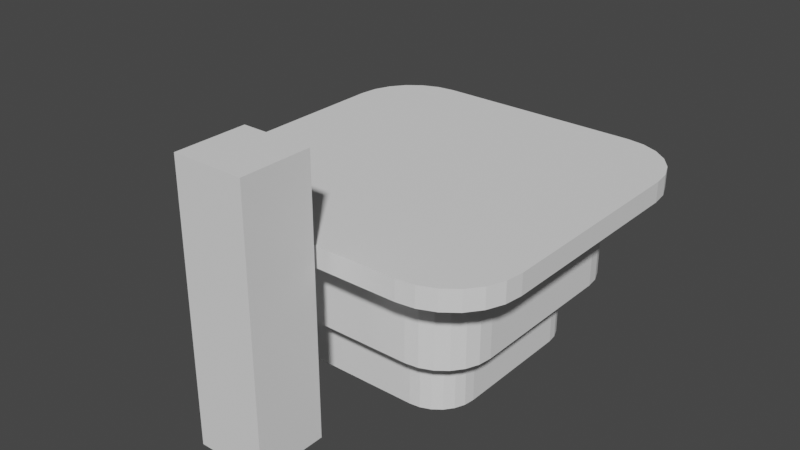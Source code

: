 # Source: cantina_sabacc_table.blend  (saved by Blender 3.6.11; exported with 4.5.12 LTS)
import bpy
from mathutils import Matrix  # noqa: F401  (used for matrix-valued properties, if any)

bpy.ops.wm.read_factory_settings(use_empty=True)
scene = bpy.context.scene
scene.name = 'Scene'

# ---- collections
col_collection = bpy.data.collections.new('Collection'); scene.collection.children.link(col_collection)

# ---- world
world_world = bpy.data.worlds.new('World'); scene.world = world_world
world_world.use_nodes = True; world_world.node_tree.nodes.clear()
_N = world_world.node_tree.nodes; _L = world_world.node_tree.links
n0 = _N.new('ShaderNodeOutputWorld'); n0.name = 'World Output'; n0.location = (300, 300)
n1 = _N.new('ShaderNodeBackground'); n1.name = 'Background'; n1.location = (10, 300)
n1.inputs[0].default_value = (0.05088, 0.05088, 0.05088, 1.0)
_L.new(n1.outputs[0], n0.inputs[0])
n0.is_active_output = True
world_world.color = (0.05088, 0.05088, 0.05088)
world_world.use_sun_shadow = False
world_world.sun_shadow_jitter_overblur = 0.0

# ---- meshes
me_cube_001 = bpy.data.meshes.new('Cube.001')
me_cube_001.from_pydata([(-0.3976, -0.6552, -1.015), (-0.6552, -0.3976, -1.015), (-0.4642, -0.6464, -1.015), (-0.5264, -0.6206, -1.015), (-0.5797, -0.5797, -1.015), (-0.6206, -0.5264, -1.015), (-0.6464, -0.4642, -1.015), (-0.6552, -0.3976, 0.2954), (-0.3976, -0.6552, 0.2954), (-0.6464, -0.4642, 0.2954), (-0.6206, -0.5264, 0.2954), (-0.5797, -0.5797, 0.2954), (-0.5264, -0.6206, 0.2954), (-0.4642, -0.6464, 0.2954), (-0.6552, 0.3976, -1.015), (-0.3976, 0.6552, -1.015), (-0.6464, 0.4642, -1.015), (-0.6206, 0.5264, -1.015), (-0.5797, 0.5797, -1.015), (-0.5264, 0.6206, -1.015), (-0.4642, 0.6464, -1.015), (-0.3976, 0.6552, 0.2954), (-0.6552, 0.3976, 0.2954), (-0.4642, 0.6464, 0.2954), (-0.5264, 0.6206, 0.2954), (-0.5797, 0.5797, 0.2954), (-0.6206, 0.5264, 0.2954), (-0.6464, 0.4642, 0.2954), (0.6552, -0.3976, -1.015), (0.3976, -0.6552, -1.015), (0.6464, -0.4642, -1.015), (0.6206, -0.5264, -1.015), (0.5797, -0.5797, -1.015), (0.5264, -0.6206, -1.015), (0.4642, -0.6464, -1.015), (0.3976, -0.6552, 0.2954), (0.6552, -0.3976, 0.2954), (0.4642, -0.6464, 0.2954), (0.5264, -0.6206, 0.2954), (0.5797, -0.5797, 0.2954), (0.6206, -0.5264, 0.2954), (0.6464, -0.4642, 0.2954), (0.3976, 0.6552, -1.015), (0.6552, 0.3976, -1.015), (0.4642, 0.6464, -1.015), (0.5264, 0.6206, -1.015), (0.5797, 0.5797, -1.015), (0.6206, 0.5264, -1.015), (0.6464, 0.4642, -1.015), (0.6552, 0.3976, 0.2954), (0.3976, 0.6552, 0.2954), (0.6464, 0.4642, 0.2954), (0.6206, 0.5264, 0.2954), (0.5797, 0.5797, 0.2954), (0.5264, 0.6206, 0.2954), (0.4642, 0.6464, 0.2954), (-0.5076, -0.8364, 0.3892), (-0.5927, -0.8252, 0.3892), (-0.672, -0.7924, 0.3892), (-0.7401, -0.7401, 0.3892), (-0.7924, -0.672, 0.3892), (-0.8252, -0.5927, 0.3892), (-0.8364, -0.5076, 0.3892), (-0.5927, 0.8252, 0.3892), (-0.5076, 0.8364, 0.3892), (-0.672, 0.7924, 0.3892), (-0.7401, 0.7401, 0.3892), (-0.7924, 0.672, 0.3892), (-0.8252, 0.5927, 0.3892), (-0.8364, 0.5076, 0.3892), (0.8252, 0.5927, 0.3892), (0.8364, 0.5076, 0.3892), (0.7924, 0.672, 0.3892), (0.7401, 0.7401, 0.3892), (0.672, 0.7924, 0.3892), (0.5927, 0.8252, 0.3892), (0.5076, 0.8364, 0.3892), (0.5927, -0.8252, 0.3892), (0.5076, -0.8364, 0.3892), (0.672, -0.7924, 0.3892), (0.7401, -0.7401, 0.3892), (0.7924, -0.672, 0.3892), (0.8252, -0.5927, 0.3892), (0.8364, -0.5076, 0.3892), (-0.5076, -0.8364, 2.187), (-0.5927, -0.8252, 2.187), (-0.672, -0.7924, 2.187), (-0.7401, -0.7401, 2.187), (-0.7924, -0.672, 2.187), (-0.8252, -0.5927, 2.187), (-0.8364, -0.5076, 2.187), (-0.5927, 0.8252, 2.187), (-0.5076, 0.8364, 2.187), (-0.672, 0.7924, 2.187), (-0.7401, 0.7401, 2.187), (-0.7924, 0.672, 2.187), (-0.8252, 0.5927, 2.187), (-0.8364, 0.5076, 2.187), (0.8252, 0.5927, 2.187), (0.8364, 0.5076, 2.187), (0.7924, 0.672, 2.187), (0.7401, 0.7401, 2.187), (0.672, 0.7924, 2.187), (0.5927, 0.8252, 2.187), (0.5076, 0.8364, 2.187), (0.5927, -0.8252, 2.187), (0.5076, -0.8364, 2.187), (0.672, -0.7924, 2.187), (0.7401, -0.7401, 2.187), (0.7924, -0.672, 2.187), (0.8252, -0.5927, 2.187), (0.8364, -0.5076, 2.187), (-0.6803, -1.121, 2.329), (-0.7944, -1.106, 2.329), (-0.9007, -1.062, 2.329), (-0.992, -0.992, 2.329), (-1.062, -0.9007, 2.329), (-1.106, -0.7944, 2.329), (-1.121, -0.6803, 2.329), (-0.7944, 1.106, 2.329), (-0.6803, 1.121, 2.329), (-0.9007, 1.062, 2.329), (-0.992, 0.992, 2.329), (-1.062, 0.9007, 2.329), (-1.106, 0.7944, 2.329), (-1.121, 0.6803, 2.329), (1.106, 0.7944, 2.329), (1.121, 0.6803, 2.329), (1.062, 0.9007, 2.329), (0.992, 0.992, 2.329), (0.9007, 1.062, 2.329), (0.7944, 1.106, 2.329), (0.6803, 1.121, 2.329), (0.7944, -1.106, 2.329), (0.6803, -1.121, 2.329), (0.9007, -1.062, 2.329), (0.992, -0.992, 2.329), (1.062, -0.9007, 2.329), (1.106, -0.7944, 2.329), (1.121, -0.6803, 2.329), (-0.6803, -1.121, 2.77), (-0.7944, -1.106, 2.77), (-0.9007, -1.062, 2.77), (-0.992, -0.992, 2.77), (-1.062, -0.9007, 2.77), (-1.106, -0.7944, 2.77), (-1.121, -0.6803, 2.77), (-0.7944, 1.106, 2.77), (-0.6803, 1.121, 2.77), (-0.9007, 1.062, 2.77), (-0.992, 0.992, 2.77), (-1.062, 0.9007, 2.77), (-1.106, 0.7944, 2.77), (-1.121, 0.6803, 2.77), (1.106, 0.7944, 2.77), (1.121, 0.6803, 2.77), (1.062, 0.9007, 2.77), (0.992, 0.992, 2.77), (0.9007, 1.062, 2.77), (0.7944, 1.106, 2.77), (0.6803, 1.121, 2.77), (0.7944, -1.106, 2.77), (0.6803, -1.121, 2.77), (0.9007, -1.062, 2.77), (0.992, -0.992, 2.77), (1.062, -0.9007, 2.77), (1.106, -0.7944, 2.77), (1.121, -0.6803, 2.77)], [], [(29, 35, 8, 0), (43, 49, 36, 28), (53, 54, 74, 73), (1, 7, 22, 14), (15, 21, 50, 42), (0, 8, 13, 2), (2, 13, 12, 3), (3, 12, 11, 4), (4, 11, 10, 5), (5, 10, 9, 6), (6, 9, 7, 1), (21, 15, 20, 23), (23, 20, 19, 24), (24, 19, 18, 25), (25, 18, 17, 26), (26, 17, 16, 27), (27, 16, 14, 22), (49, 43, 48, 51), (51, 48, 47, 52), (52, 47, 46, 53), (53, 46, 45, 54), (54, 45, 44, 55), (55, 44, 42, 50), (35, 29, 34, 37), (37, 34, 33, 38), (38, 33, 32, 39), (39, 32, 31, 40), (40, 31, 30, 41), (41, 30, 28, 36), (14, 16, 17, 18, 19, 20, 15, 42, 44, 45, 46, 47, 48, 43, 28, 30, 31, 32, 33, 34, 29, 0, 2, 3, 4, 5, 6, 1), (61, 60, 88, 89), (11, 12, 58, 59), (27, 22, 69, 68), (23, 24, 65, 63), (38, 39, 80, 79), (54, 55, 75, 74), (10, 11, 59, 60), (49, 51, 70, 71), (24, 25, 66, 65), (22, 7, 62, 69), (39, 40, 81, 80), (55, 50, 76, 75), (8, 35, 78, 56), (9, 10, 60, 61), (36, 49, 71, 83), (51, 52, 72, 70), (13, 8, 56, 57), (25, 26, 67, 66), (50, 21, 64, 76), (40, 41, 82, 81), (35, 37, 77, 78), (7, 9, 61, 62), (52, 53, 73, 72), (12, 13, 57, 58), (26, 27, 68, 67), (21, 23, 63, 64), (41, 36, 83, 82), (37, 38, 79, 77), (89, 88, 116, 117), (78, 77, 105, 106), (62, 61, 89, 90), (77, 79, 107, 105), (64, 63, 91, 92), (79, 80, 108, 107), (63, 65, 93, 91), (80, 81, 109, 108), (65, 66, 94, 93), (81, 82, 110, 109), (66, 67, 95, 94), (82, 83, 111, 110), (67, 68, 96, 95), (69, 62, 90, 97), (68, 69, 97, 96), (56, 78, 106, 84), (71, 70, 98, 99), (83, 71, 99, 111), (70, 72, 100, 98), (57, 56, 84, 85), (76, 64, 92, 104), (72, 73, 101, 100), (58, 57, 85, 86), (73, 74, 102, 101), (59, 58, 86, 87), (74, 75, 103, 102), (60, 59, 87, 88), (75, 76, 104, 103), (129, 130, 158, 157), (106, 105, 133, 134), (90, 89, 117, 118), (105, 107, 135, 133), (92, 91, 119, 120), (107, 108, 136, 135), (91, 93, 121, 119), (108, 109, 137, 136), (93, 94, 122, 121), (109, 110, 138, 137), (94, 95, 123, 122), (110, 111, 139, 138), (95, 96, 124, 123), (97, 90, 118, 125), (96, 97, 125, 124), (84, 106, 134, 112), (99, 98, 126, 127), (111, 99, 127, 139), (98, 100, 128, 126), (85, 84, 112, 113), (104, 92, 120, 132), (100, 101, 129, 128), (86, 85, 113, 114), (101, 102, 130, 129), (87, 86, 114, 115), (102, 103, 131, 130), (88, 87, 115, 116), (103, 104, 132, 131), (155, 154, 156, 157, 158, 159, 160, 148, 147, 149, 150, 151, 152, 153, 146, 145, 144, 143, 142, 141, 140, 162, 161, 163, 164, 165, 166, 167), (115, 114, 142, 143), (130, 131, 159, 158), (116, 115, 143, 144), (131, 132, 160, 159), (117, 116, 144, 145), (134, 133, 161, 162), (118, 117, 145, 146), (133, 135, 163, 161), (120, 119, 147, 148), (135, 136, 164, 163), (119, 121, 149, 147), (136, 137, 165, 164), (121, 122, 150, 149), (137, 138, 166, 165), (122, 123, 151, 150), (138, 139, 167, 166), (123, 124, 152, 151), (125, 118, 146, 153), (124, 125, 153, 152), (112, 134, 162, 140), (127, 126, 154, 155), (139, 127, 155, 167), (126, 128, 156, 154), (113, 112, 140, 141), (132, 120, 148, 160), (128, 129, 157, 156), (114, 113, 141, 142)])
_uv = me_cube_001.uv_layers.new(name='UVMap')
_uv.uv.foreach_set('vector', [0.375, 0.7991, 0.625, 0.7991, 0.625, 0.9509, 0.375, 0.9509, 0.375, 0.5491, 0.625, 0.5491, 0.625, 0.7009, 0.375, 0.7009, 0.625, 0.5, 0.625, 0.4754, 0.625, 0.4754, 0.625, 0.5, 0.375, 0.04914, 0.625, 0.04914, 0.625, 0.2009, 0.375, 0.2009, 0.375, 0.2991, 0.625, 0.2991, 0.625, 0.4509, 0.375, 0.4509, 0.375, 0.9509, 0.625, 0.9509, 0.625, 0.9636, 0.375, 0.9636, 0.375, 0.9636, 0.625, 0.9636, 0.625, 0.9754, 0.375, 0.9754, 0.375, 0.9754, 0.625, 0.9754, 0.625, 1.0, 0.375, 1.0, 0.375, 0.0, 0.625, 0.0, 0.625, 0.02457, 0.375, 0.02457, 0.375, 0.02457, 0.625, 0.02457, 0.625, 0.03643, 0.375, 0.03643, 0.375, 0.03643, 0.625, 0.03643, 0.625, 0.04914, 0.375, 0.04914, 0.625, 0.2991, 0.375, 0.2991, 0.375, 0.2864, 0.625, 0.2864, 0.625, 0.2864, 0.375, 0.2864, 0.375, 0.2746, 0.625, 0.2746, 0.625, 0.2746, 0.375, 0.2746, 0.375, 0.25, 0.625, 0.25, 0.625, 0.25, 0.375, 0.25, 0.375, 0.2254, 0.625, 0.2254, 0.625, 0.2254, 0.375, 0.2254, 0.375, 0.2136, 0.625, 0.2136, 0.625, 0.2136, 0.375, 0.2136, 0.375, 0.2009, 0.625, 0.2009, 0.625, 0.5491, 0.375, 0.5491, 0.375, 0.5364, 0.625, 0.5364, 0.625, 0.5364, 0.375, 0.5364, 0.375, 0.5246, 0.625, 0.5246, 0.625, 0.5246, 0.375, 0.5246, 0.375, 0.5, 0.625, 0.5, 0.625, 0.5, 0.375, 0.5, 0.375, 0.4754, 0.625, 0.4754, 0.625, 0.4754, 0.375, 0.4754, 0.375, 0.4636, 0.625, 0.4636, 0.625, 0.4636, 0.375, 0.4636, 0.375, 0.4509, 0.625, 0.4509, 0.625, 0.7991, 0.375, 0.7991, 0.375, 0.7864, 0.625, 0.7864, 0.625, 0.7864, 0.375, 0.7864, 0.375, 0.7746, 0.625, 0.7746, 0.625, 0.7746, 0.375, 0.7746, 0.375, 0.75, 0.625, 0.75, 0.625, 0.75, 0.375, 0.75, 0.375, 0.7254, 0.625, 0.7254, 0.625, 0.7254, 0.375, 0.7254, 0.375, 0.7136, 0.625, 0.7136, 0.625, 0.7136, 0.375, 0.7136, 0.375, 0.7009, 0.625, 0.7009, 0.125, 0.5491, 0.1267, 0.5364, 0.1316, 0.5246, 0.1394, 0.5144, 0.1496, 0.5066, 0.1614, 0.5017, 0.1741, 0.5, 0.3259, 0.5, 0.3386, 0.5017, 0.3504, 0.5066, 0.3606, 0.5144, 0.3684, 0.5246, 0.3733, 0.5364, 0.375, 0.5491, 0.375, 0.7009, 0.3733, 0.7136, 0.3684, 0.7254, 0.3606, 0.7356, 0.3504, 0.7434, 0.3386, 0.7483, 0.3259, 0.75, 0.1741, 0.75, 0.1614, 0.7483, 0.1496, 0.7434, 0.1394, 0.7356, 0.1316, 0.7254, 0.1267, 0.7136, 0.125, 0.7009, 0.625, 0.03643, 0.625, 0.02457, 0.625, 0.02457, 0.625, 0.03643, 0.625, 1.0, 0.625, 0.9754, 0.625, 0.9754, 0.625, 1.0, 0.625, 0.2136, 0.625, 0.2009, 0.625, 0.2009, 0.625, 0.2136, 0.625, 0.2864, 0.625, 0.2746, 0.625, 0.2746, 0.625, 0.2864, 0.625, 0.7746, 0.625, 0.75, 0.625, 0.75, 0.625, 0.7746, 0.625, 0.4754, 0.625, 0.4636, 0.625, 0.4636, 0.625, 0.4754, 0.625, 0.02457, 0.625, 0.0, 0.625, 0.0, 0.625, 0.02457, 0.625, 0.5491, 0.625, 0.5364, 0.625, 0.5364, 0.625, 0.5491, 0.625, 0.2746, 0.625, 0.25, 0.625, 0.25, 0.625, 0.2746, 0.625, 0.2009, 0.625, 0.04914, 0.625, 0.04914, 0.625, 0.2009, 0.625, 0.75, 0.625, 0.7254, 0.625, 0.7254, 0.625, 0.75, 0.625, 0.4636, 0.625, 0.4509, 0.625, 0.4509, 0.625, 0.4636, 0.625, 0.9509, 0.625, 0.7991, 0.625, 0.7991, 0.625, 0.9509, 0.625, 0.03643, 0.625, 0.02457, 0.625, 0.02457, 0.625, 0.03643, 0.625, 0.7009, 0.625, 0.5491, 0.625, 0.5491, 0.625, 0.7009, 0.625, 0.5364, 0.625, 0.5246, 0.625, 0.5246, 0.625, 0.5364, 0.625, 0.9636, 0.625, 0.9509, 0.625, 0.9509, 0.625, 0.9636, 0.625, 0.25, 0.625, 0.2254, 0.625, 0.2254, 0.625, 0.25, 0.625, 0.4509, 0.625, 0.2991, 0.625, 0.2991, 0.625, 0.4509, 0.625, 0.7254, 0.625, 0.7136, 0.625, 0.7136, 0.625, 0.7254, 0.625, 0.7991, 0.625, 0.7864, 0.625, 0.7864, 0.625, 0.7991, 0.625, 0.04914, 0.625, 0.03643, 0.625, 0.03643, 0.625, 0.04914, 0.625, 0.5246, 0.625, 0.5, 0.625, 0.5, 0.625, 0.5246, 0.625, 0.9754, 0.625, 0.9636, 0.625, 0.9636, 0.625, 0.9754, 0.625, 0.2254, 0.625, 0.2136, 0.625, 0.2136, 0.625, 0.2254, 0.625, 0.2991, 0.625, 0.2864, 0.625, 0.2864, 0.625, 0.2991, 0.625, 0.7136, 0.625, 0.7009, 0.625, 0.7009, 0.625, 0.7136, 0.625, 0.7864, 0.625, 0.7746, 0.625, 0.7746, 0.625, 0.7864, 0.625, 0.03643, 0.625, 0.02457, 0.625, 0.02457, 0.625, 0.03643, 0.625, 0.7991, 0.625, 0.7864, 0.625, 0.7864, 0.625, 0.7991, 0.625, 0.04914, 0.625, 0.03643, 0.625, 0.03643, 0.625, 0.04914, 0.625, 0.7864, 0.625, 0.7746, 0.625, 0.7746, 0.625, 0.7864, 0.625, 0.2991, 0.625, 0.2864, 0.625, 0.2864, 0.625, 0.2991, 0.625, 0.7746, 0.625, 0.75, 0.625, 0.75, 0.625, 0.7746, 0.625, 0.2864, 0.625, 0.2746, 0.625, 0.2746, 0.625, 0.2864, 0.625, 0.75, 0.625, 0.7254, 0.625, 0.7254, 0.625, 0.75, 0.625, 0.2746, 0.625, 0.25, 0.625, 0.25, 0.625, 0.2746, 0.625, 0.7254, 0.625, 0.7136, 0.625, 0.7136, 0.625, 0.7254, 0.625, 0.25, 0.625, 0.2254, 0.625, 0.2254, 0.625, 0.25, 0.625, 0.7136, 0.625, 0.7009, 0.625, 0.7009, 0.625, 0.7136, 0.625, 0.2254, 0.625, 0.2136, 0.625, 0.2136, 0.625, 0.2254, 0.625, 0.2009, 0.625, 0.04914, 0.625, 0.04914, 0.625, 0.2009, 0.625, 0.2136, 0.625, 0.2009, 0.625, 0.2009, 0.625, 0.2136, 0.625, 0.9509, 0.625, 0.7991, 0.625, 0.7991, 0.625, 0.9509, 0.625, 0.5491, 0.625, 0.5364, 0.625, 0.5364, 0.625, 0.5491, 0.625, 0.7009, 0.625, 0.5491, 0.625, 0.5491, 0.625, 0.7009, 0.625, 0.5364, 0.625, 0.5246, 0.625, 0.5246, 0.625, 0.5364, 0.625, 0.9636, 0.625, 0.9509, 0.625, 0.9509, 0.625, 0.9636, 0.625, 0.4509, 0.625, 0.2991, 0.625, 0.2991, 0.625, 0.4509, 0.625, 0.5246, 0.625, 0.5, 0.625, 0.5, 0.625, 0.5246, 0.625, 0.9754, 0.625, 0.9636, 0.625, 0.9636, 0.625, 0.9754, 0.625, 0.5, 0.625, 0.4754, 0.625, 0.4754, 0.625, 0.5, 0.625, 1.0, 0.625, 0.9754, 0.625, 0.9754, 0.625, 1.0, 0.625, 0.4754, 0.625, 0.4636, 0.625, 0.4636, 0.625, 0.4754, 0.625, 0.02457, 0.625, 0.0, 0.625, 0.0, 0.625, 0.02457, 0.625, 0.4636, 0.625, 0.4509, 0.625, 0.4509, 0.625, 0.4636, 0.625, 0.5, 0.625, 0.4754, 0.625, 0.4754, 0.625, 0.5, 0.625, 0.7991, 0.625, 0.7864, 0.625, 0.7864, 0.625, 0.7991, 0.625, 0.04914, 0.625, 0.03643, 0.625, 0.03643, 0.625, 0.04914, 0.625, 0.7864, 0.625, 0.7746, 0.625, 0.7746, 0.625, 0.7864, 0.625, 0.2991, 0.625, 0.2864, 0.625, 0.2864, 0.625, 0.2991, 0.625, 0.7746, 0.625, 0.75, 0.625, 0.75, 0.625, 0.7746, 0.625, 0.2864, 0.625, 0.2746, 0.625, 0.2746, 0.625, 0.2864, 0.625, 0.75, 0.625, 0.7254, 0.625, 0.7254, 0.625, 0.75, 0.625, 0.2746, 0.625, 0.25, 0.625, 0.25, 0.625, 0.2746, 0.625, 0.7254, 0.625, 0.7136, 0.625, 0.7136, 0.625, 0.7254, 0.625, 0.25, 0.625, 0.2254, 0.625, 0.2254, 0.625, 0.25, 0.625, 0.7136, 0.625, 0.7009, 0.625, 0.7009, 0.625, 0.7136, 0.625, 0.2254, 0.625, 0.2136, 0.625, 0.2136, 0.625, 0.2254, 0.625, 0.2009, 0.625, 0.04914, 0.625, 0.04914, 0.625, 0.2009, 0.625, 0.2136, 0.625, 0.2009, 0.625, 0.2009, 0.625, 0.2136, 0.625, 0.9509, 0.625, 0.7991, 0.625, 0.7991, 0.625, 0.9509, 0.625, 0.5491, 0.625, 0.5364, 0.625, 0.5364, 0.625, 0.5491, 0.625, 0.7009, 0.625, 0.5491, 0.625, 0.5491, 0.625, 0.7009, 0.625, 0.5364, 0.625, 0.5246, 0.625, 0.5246, 0.625, 0.5364, 0.625, 0.9636, 0.625, 0.9509, 0.625, 0.9509, 0.625, 0.9636, 0.625, 0.4509, 0.625, 0.2991, 0.625, 0.2991, 0.625, 0.4509, 0.625, 0.5246, 0.625, 0.5, 0.625, 0.5, 0.625, 0.5246, 0.625, 0.9754, 0.625, 0.9636, 0.625, 0.9636, 0.625, 0.9754, 0.625, 0.5, 0.625, 0.4754, 0.625, 0.4754, 0.625, 0.5, 0.625, 1.0, 0.625, 0.9754, 0.625, 0.9754, 0.625, 1.0, 0.625, 0.4754, 0.625, 0.4636, 0.625, 0.4636, 0.625, 0.4754, 0.625, 0.02457, 0.625, 0.0, 0.625, 0.0, 0.625, 0.02457, 0.625, 0.4636, 0.625, 0.4509, 0.625, 0.4509, 0.625, 0.4636, 0.625, 0.5491, 0.6267, 0.5364, 0.6316, 0.5246, 0.6394, 0.5144, 0.6496, 0.5066, 0.6614, 0.5017, 0.6741, 0.5, 0.8259, 0.5, 0.8386, 0.5017, 0.8504, 0.5066, 0.8606, 0.5144, 0.8684, 0.5246, 0.8733, 0.5364, 0.875, 0.5491, 0.875, 0.7009, 0.8733, 0.7136, 0.8684, 0.7254, 0.8606, 0.7356, 0.8504, 0.7434, 0.8386, 0.7483, 0.8259, 0.75, 0.6741, 0.75, 0.6614, 0.7483, 0.6496, 0.7434, 0.6394, 0.7356, 0.6316, 0.7254, 0.6267, 0.7136, 0.625, 0.7009, 0.625, 1.0, 0.625, 0.9754, 0.625, 0.9754, 0.625, 1.0, 0.625, 0.4754, 0.625, 0.4636, 0.625, 0.4636, 0.625, 0.4754, 0.625, 0.02457, 0.625, 0.0, 0.625, 0.0, 0.625, 0.02457, 0.625, 0.4636, 0.625, 0.4509, 0.625, 0.4509, 0.625, 0.4636, 0.625, 0.03643, 0.625, 0.02457, 0.625, 0.02457, 0.625, 0.03643, 0.625, 0.7991, 0.625, 0.7864, 0.625, 0.7864, 0.625, 0.7991, 0.625, 0.04914, 0.625, 0.03643, 0.625, 0.03643, 0.625, 0.04914, 0.625, 0.7864, 0.625, 0.7746, 0.625, 0.7746, 0.625, 0.7864, 0.625, 0.2991, 0.625, 0.2864, 0.625, 0.2864, 0.625, 0.2991, 0.625, 0.7746, 0.625, 0.75, 0.625, 0.75, 0.625, 0.7746, 0.625, 0.2864, 0.625, 0.2746, 0.625, 0.2746, 0.625, 0.2864, 0.625, 0.75, 0.625, 0.7254, 0.625, 0.7254, 0.625, 0.75, 0.625, 0.2746, 0.625, 0.25, 0.625, 0.25, 0.625, 0.2746, 0.625, 0.7254, 0.625, 0.7136, 0.625, 0.7136, 0.625, 0.7254, 0.625, 0.25, 0.625, 0.2254, 0.625, 0.2254, 0.625, 0.25, 0.625, 0.7136, 0.625, 0.7009, 0.625, 0.7009, 0.625, 0.7136, 0.625, 0.2254, 0.625, 0.2136, 0.625, 0.2136, 0.625, 0.2254, 0.625, 0.2009, 0.625, 0.04914, 0.625, 0.04914, 0.625, 0.2009, 0.625, 0.2136, 0.625, 0.2009, 0.625, 0.2009, 0.625, 0.2136, 0.625, 0.9509, 0.625, 0.7991, 0.625, 0.7991, 0.625, 0.9509, 0.625, 0.5491, 0.625, 0.5364, 0.625, 0.5364, 0.625, 0.5491, 0.625, 0.7009, 0.625, 0.5491, 0.625, 0.5491, 0.625, 0.7009, 0.625, 0.5364, 0.625, 0.5246, 0.625, 0.5246, 0.625, 0.5364, 0.625, 0.9636, 0.625, 0.9509, 0.625, 0.9509, 0.625, 0.9636, 0.625, 0.4509, 0.625, 0.2991, 0.625, 0.2991, 0.625, 0.4509, 0.625, 0.5246, 0.625, 0.5, 0.625, 0.5, 0.625, 0.5246, 0.625, 0.9754, 0.625, 0.9636, 0.625, 0.9636, 0.625, 0.9754])
me_cube_001.update()
me_cube_002 = bpy.data.meshes.new('Cube.002')
me_cube_002.from_pydata([(-0.5, -0.5, -0.5), (-0.5, -0.5, 0.5), (-0.5, 0.5, -0.5), (-0.5, 0.5, 0.5), (0.5, -0.5, -0.5), (0.5, -0.5, 0.5), (0.5, 0.5, -0.5), (0.5, 0.5, 0.5)], [], [(0, 1, 3, 2), (2, 3, 7, 6), (6, 7, 5, 4), (4, 5, 1, 0), (2, 6, 4, 0), (7, 3, 1, 5)])
_uv = me_cube_002.uv_layers.new(name='UVMap')
_uv.uv.foreach_set('vector', [0.375, 0.0, 0.625, 0.0, 0.625, 0.25, 0.375, 0.25, 0.375, 0.25, 0.625, 0.25, 0.625, 0.5, 0.375, 0.5, 0.375, 0.5, 0.625, 0.5, 0.625, 0.75, 0.375, 0.75, 0.375, 0.75, 0.625, 0.75, 0.625, 1.0, 0.375, 1.0, 0.125, 0.5, 0.375, 0.5, 0.375, 0.75, 0.125, 0.75, 0.625, 0.5, 0.875, 0.5, 0.875, 0.75, 0.625, 0.75])
me_cube_002.update()

# ---- objects
ob_cube = bpy.data.objects.new('Cube', me_cube_001)
ob_cube_001 = bpy.data.objects.new('Cube.001', me_cube_002)

# ---- transforms, parenting, visibility, modifiers, constraints
ob_cube.location = (0.0, 0.0, 0.3023)
ob_cube.scale = (1.0, 1.0, 0.2979)
ob_cube_001.location = (0.0, -1.425, 0.855)
ob_cube_001.scale = (0.45, 0.45, 1.71)

# ---- collection membership
col_collection.objects.link(ob_cube)
col_collection.objects.link(ob_cube_001)

# ---- scene / render settings (as saved in the file)
scene.frame_start = 1; scene.frame_end = 250; scene.frame_set(1)
scene.render.engine = 'BLENDER_EEVEE_NEXT'
scene.cycles.sampling_pattern = 'TABULATED_SOBOL'
scene.view_settings.view_transform = 'Filmic'
bpy.context.view_layer.update()

# ---- added for rendering (the .blend has no active camera and no usable light): camera, sun
cam_auto = bpy.data.cameras.new('AutoCamera')
cam_auto.lens = 50.0
cam_auto.sensor_width = 36.0
cam_auto.clip_end = 1000.0
ob_auto_camera = bpy.data.objects.new('AutoCamera', cam_auto)
scene.collection.objects.link(ob_auto_camera)
ob_auto_camera.location = (3.65764, -4.65346, 3.78112)
ob_auto_camera.rotation_euler = (1.09748, -7.21219e-08, 0.694738)
scene.camera = ob_auto_camera
light_auto_sun = bpy.data.lights.new('AutoSun', 'SUN')
light_auto_sun.energy = 3.0
light_auto_sun.angle = 0.0523599
ob_auto_sun = bpy.data.objects.new('AutoSun', light_auto_sun)
scene.collection.objects.link(ob_auto_sun)
ob_auto_sun.rotation_euler = (0.872665, 0.174533, 0.523599)
bpy.context.view_layer.update()
